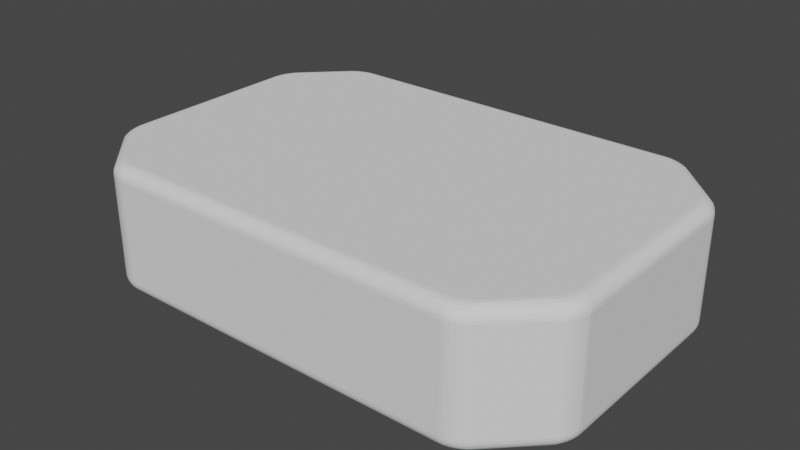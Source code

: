 # Source: losers_field.blend  (saved by Blender 2.93.21; exported with 4.5.12 LTS)
import bpy
from mathutils import Matrix  # noqa: F401  (used for matrix-valued properties, if any)

bpy.ops.wm.read_factory_settings(use_empty=True)
scene = bpy.context.scene
scene.name = 'Scene'

# ---- collections
col_collection = bpy.data.collections.new('Collection'); scene.collection.children.link(col_collection)

# ---- world
world_world = bpy.data.worlds.new('World'); scene.world = world_world
world_world.use_nodes = True; world_world.node_tree.nodes.clear()
_N = world_world.node_tree.nodes; _L = world_world.node_tree.links
n0 = _N.new('ShaderNodeOutputWorld'); n0.name = 'World Output'; n0.location = (300, 300)
n1 = _N.new('ShaderNodeBackground'); n1.name = 'Background'; n1.location = (10, 300)
n1.inputs[0].default_value = (0.05088, 0.05088, 0.05088, 1.0)
_L.new(n1.outputs[0], n0.inputs[0])
n0.is_active_output = True
world_world.color = (0.05088, 0.05088, 0.05088)
world_world.use_sun_shadow = False
world_world.sun_shadow_jitter_overblur = 0.0

# ---- meshes
me_cube_001 = bpy.data.meshes.new('Cube.001')
me_cube_001.from_pydata([(0.0, 0.0, 0.0), (-120.0, 0.0, 6.0), (-114.0, 0.0, 0.0), (-119.8, 0.0, 4.447), (-119.2, 0.0, 3.0), (-118.2, 0.0, 1.757), (-117.0, 0.0, 0.8038), (-115.6, 0.0, 0.2044), (0.0, -74.0, 0.0), (0.0, -80.0, 6.0), (0.0, -75.55, 0.2044), (0.0, -77.0, 0.8038), (0.0, -78.24, 1.757), (0.0, -79.2, 3.0), (0.0, -79.8, 4.447), (-114.0, -41.23, 0.0), (-109.6, -51.96, 0.0), (-113.8, -43.01, 0.0), (-113.4, -44.97, 0.0), (-112.7, -46.98, 0.0), (-111.8, -48.89, 0.0), (-110.7, -50.59, 0.0), (-120.0, -43.86, 6.0), (-115.7, -54.34, 6.0), (-119.9, -45.59, 6.0), (-119.4, -47.51, 6.0), (-118.7, -49.47, 6.0), (-117.8, -51.35, 6.0), (-116.8, -53.01, 6.0), (-115.6, -41.89, 0.2044), (-111.1, -52.59, 0.2044), (-115.4, -43.66, 0.2044), (-115.0, -45.62, 0.2044), (-114.3, -47.62, 0.2044), (-113.3, -49.54, 0.2044), (-112.3, -51.23, 0.2044), (-117.0, -42.51, 0.8038), (-112.6, -53.18, 0.8038), (-116.8, -44.28, 0.8038), (-116.4, -46.22, 0.8038), (-115.7, -48.22, 0.8038), (-114.8, -50.13, 0.8038), (-113.7, -51.82, 0.8038), (-118.2, -43.05, 1.757), (-113.8, -53.67, 1.757), (-118.1, -44.81, 1.757), (-117.7, -46.75, 1.757), (-117.0, -48.74, 1.757), (-116.0, -50.64, 1.757), (-115.0, -52.32, 1.757), (-119.2, -43.48, 3.0), (-114.8, -54.04, 3.0), (-119.0, -45.23, 3.0), (-118.6, -47.16, 3.0), (-117.9, -49.14, 3.0), (-117.0, -51.03, 3.0), (-116.0, -52.7, 3.0), (-119.8, -43.76, 4.447), (-115.4, -54.27, 4.447), (-119.6, -45.5, 4.447), (-119.2, -47.42, 4.447), (-118.5, -49.39, 4.447), (-117.6, -51.27, 4.447), (-116.6, -52.93, 4.447), (-91.96, -69.56, 0.0), (-81.23, -74.0, 0.0), (-90.59, -70.71, 0.0), (-88.89, -71.78, 0.0), (-86.98, -72.7, 0.0), (-84.97, -73.4, 0.0), (-83.01, -73.85, 0.0), (-94.34, -75.66, 6.0), (-83.86, -80.0, 6.0), (-93.01, -76.78, 6.0), (-91.35, -77.83, 6.0), (-89.47, -78.73, 6.0), (-87.51, -79.42, 6.0), (-85.59, -79.85, 6.0), (-92.59, -71.12, 0.2044), (-81.89, -75.55, 0.2044), (-91.23, -72.27, 0.2044), (-89.54, -73.34, 0.2044), (-87.62, -74.25, 0.2044), (-85.62, -74.96, 0.2044), (-83.66, -75.4, 0.2044), (-93.18, -72.58, 0.8038), (-82.51, -77.0, 0.8038), (-91.82, -73.72, 0.8038), (-90.13, -74.79, 0.8038), (-88.22, -75.71, 0.8038), (-86.22, -76.41, 0.8038), (-84.28, -76.85, 0.8038), (-93.67, -73.84, 1.757), (-83.05, -78.24, 1.757), (-92.32, -74.98, 1.757), (-90.64, -76.04, 1.757), (-88.74, -76.95, 1.757), (-86.75, -77.65, 1.757), (-84.81, -78.09, 1.757), (-94.04, -74.82, 3.0), (-83.48, -79.2, 3.0), (-92.7, -75.95, 3.0), (-91.03, -77.01, 3.0), (-89.14, -77.91, 3.0), (-87.16, -78.61, 3.0), (-85.23, -79.05, 3.0), (-94.27, -75.44, 4.447), (-83.76, -79.8, 4.447), (-92.93, -76.57, 4.447), (-91.27, -77.62, 4.447), (-89.39, -78.52, 4.447), (-87.42, -79.21, 4.447), (-85.5, -79.65, 4.447), (0.0, 0.0, 60.0), (-120.0, 0.0, 54.0), (-114.0, 0.0, 60.0), (-119.8, 0.0, 55.55), (-119.2, 0.0, 57.0), (-118.2, 0.0, 58.24), (-117.0, 0.0, 59.2), (-115.6, 0.0, 59.8), (0.0, -74.0, 60.0), (0.0, -80.0, 54.0), (0.0, -75.55, 59.8), (0.0, -77.0, 59.2), (0.0, -78.24, 58.24), (0.0, -79.2, 57.0), (0.0, -79.8, 55.55), (-114.0, -41.23, 60.0), (-109.6, -51.96, 60.0), (-113.8, -43.01, 60.0), (-113.4, -44.97, 60.0), (-112.7, -46.98, 60.0), (-111.8, -48.89, 60.0), (-110.7, -50.59, 60.0), (-120.0, -43.86, 54.0), (-115.7, -54.34, 54.0), (-119.9, -45.59, 54.0), (-119.4, -47.51, 54.0), (-118.7, -49.47, 54.0), (-117.8, -51.35, 54.0), (-116.8, -53.01, 54.0), (-115.6, -41.89, 59.8), (-111.1, -52.59, 59.8), (-115.4, -43.66, 59.8), (-115.0, -45.62, 59.8), (-114.3, -47.62, 59.8), (-113.3, -49.54, 59.8), (-112.3, -51.23, 59.8), (-117.0, -42.51, 59.2), (-112.6, -53.18, 59.2), (-116.8, -44.28, 59.2), (-116.4, -46.22, 59.2), (-115.7, -48.22, 59.2), (-114.8, -50.13, 59.2), (-113.7, -51.82, 59.2), (-118.2, -43.05, 58.24), (-113.8, -53.67, 58.24), (-118.1, -44.81, 58.24), (-117.7, -46.75, 58.24), (-117.0, -48.74, 58.24), (-116.0, -50.64, 58.24), (-115.0, -52.32, 58.24), (-119.2, -43.48, 57.0), (-114.8, -54.04, 57.0), (-119.0, -45.23, 57.0), (-118.6, -47.16, 57.0), (-117.9, -49.14, 57.0), (-117.0, -51.03, 57.0), (-116.0, -52.7, 57.0), (-119.8, -43.76, 55.55), (-115.4, -54.27, 55.55), (-119.6, -45.5, 55.55), (-119.2, -47.42, 55.55), (-118.5, -49.39, 55.55), (-117.6, -51.27, 55.55), (-116.6, -52.93, 55.55), (-91.96, -69.56, 60.0), (-81.23, -74.0, 60.0), (-90.59, -70.71, 60.0), (-88.89, -71.78, 60.0), (-86.98, -72.7, 60.0), (-84.97, -73.4, 60.0), (-83.01, -73.85, 60.0), (-94.34, -75.66, 54.0), (-83.86, -80.0, 54.0), (-93.01, -76.78, 54.0), (-91.35, -77.83, 54.0), (-89.47, -78.73, 54.0), (-87.51, -79.42, 54.0), (-85.59, -79.85, 54.0), (-92.59, -71.12, 59.8), (-81.89, -75.55, 59.8), (-91.23, -72.27, 59.8), (-89.54, -73.34, 59.8), (-87.62, -74.25, 59.8), (-85.62, -74.96, 59.8), (-83.66, -75.4, 59.8), (-93.18, -72.58, 59.2), (-82.51, -77.0, 59.2), (-91.82, -73.72, 59.2), (-90.13, -74.79, 59.2), (-88.22, -75.71, 59.2), (-86.22, -76.41, 59.2), (-84.28, -76.85, 59.2), (-93.67, -73.84, 58.24), (-83.05, -78.24, 58.24), (-92.32, -74.98, 58.24), (-90.64, -76.04, 58.24), (-88.74, -76.95, 58.24), (-86.75, -77.65, 58.24), (-84.81, -78.09, 58.24), (-94.04, -74.82, 57.0), (-83.48, -79.2, 57.0), (-92.7, -75.95, 57.0), (-91.03, -77.01, 57.0), (-89.14, -77.91, 57.0), (-87.16, -78.61, 57.0), (-85.23, -79.05, 57.0), (-94.27, -75.44, 55.55), (-83.76, -79.8, 55.55), (-92.93, -76.57, 55.55), (-91.27, -77.62, 55.55), (-89.39, -78.52, 55.55), (-87.42, -79.21, 55.55), (-85.5, -79.65, 55.55), (-120.0, 0.0, 30.0), (0.0, -80.0, 30.0), (-115.7, -54.34, 30.0), (-116.8, -53.01, 30.0), (-117.8, -51.35, 30.0), (-118.7, -49.47, 30.0), (-119.4, -47.51, 30.0), (-119.9, -45.6, 30.0), (-120.0, -43.86, 30.0), (-94.34, -75.66, 30.0), (-93.01, -76.78, 30.0), (-91.35, -77.83, 30.0), (-89.47, -78.73, 30.0), (-87.51, -79.42, 30.0), (-85.6, -79.85, 30.0), (-83.86, -80.0, 30.0)], [], [(0, 2, 15, 17, 18, 19, 20, 21, 16, 64, 66, 67, 68, 69, 70, 65, 8), (7, 29, 15, 2), (6, 36, 29, 7), (5, 43, 36, 6), (4, 50, 43, 5), (3, 57, 50, 4), (78, 30, 37, 85), (106, 58, 23, 71), (79, 10, 8, 65), (99, 51, 58, 106), (92, 44, 51, 99), (85, 37, 44, 92), (1, 22, 57, 3), (86, 11, 10, 79), (107, 14, 13, 100), (100, 13, 12, 93), (93, 12, 11, 86), (72, 9, 14, 107), (64, 16, 30, 78), (79, 65, 70, 84), (84, 70, 69, 83), (83, 69, 68, 82), (82, 68, 67, 81), (81, 67, 66, 80), (80, 66, 64, 78), (15, 29, 31, 17), (17, 31, 32, 18), (18, 32, 33, 19), (19, 33, 34, 20), (20, 34, 35, 21), (21, 35, 30, 16), (86, 79, 84, 91), (91, 84, 83, 90), (90, 83, 82, 89), (89, 82, 81, 88), (88, 81, 80, 87), (87, 80, 78, 85), (29, 36, 38, 31), (31, 38, 39, 32), (32, 39, 40, 33), (33, 40, 41, 34), (34, 41, 42, 35), (35, 42, 37, 30), (93, 86, 91, 98), (98, 91, 90, 97), (97, 90, 89, 96), (96, 89, 88, 95), (95, 88, 87, 94), (94, 87, 85, 92), (36, 43, 45, 38), (38, 45, 46, 39), (39, 46, 47, 40), (40, 47, 48, 41), (41, 48, 49, 42), (42, 49, 44, 37), (100, 93, 98, 105), (105, 98, 97, 104), (104, 97, 96, 103), (103, 96, 95, 102), (102, 95, 94, 101), (101, 94, 92, 99), (43, 50, 52, 45), (45, 52, 53, 46), (46, 53, 54, 47), (47, 54, 55, 48), (48, 55, 56, 49), (49, 56, 51, 44), (107, 100, 105, 112), (112, 105, 104, 111), (111, 104, 103, 110), (110, 103, 102, 109), (109, 102, 101, 108), (108, 101, 99, 106), (50, 57, 59, 52), (52, 59, 60, 53), (53, 60, 61, 54), (54, 61, 62, 55), (55, 62, 63, 56), (56, 63, 58, 51), (72, 107, 112, 77), (77, 112, 111, 76), (76, 111, 110, 75), (75, 110, 109, 74), (74, 109, 108, 73), (73, 108, 106, 71), (57, 22, 24, 59), (59, 24, 25, 60), (60, 25, 26, 61), (61, 26, 27, 62), (62, 27, 28, 63), (63, 28, 23, 58), (228, 23, 28, 229), (229, 28, 27, 230), (230, 27, 26, 231), (231, 26, 25, 232), (232, 25, 24, 233), (233, 24, 22, 234), (23, 228, 235, 71), (77, 240, 241, 72), (76, 239, 240, 77), (75, 238, 239, 76), (74, 237, 238, 75), (73, 236, 237, 74), (71, 235, 236, 73), (22, 1, 226, 234), (9, 72, 241, 227), (113, 121, 178, 183, 182, 181, 180, 179, 177, 129, 134, 133, 132, 131, 130, 128, 115), (120, 115, 128, 142), (119, 120, 142, 149), (118, 119, 149, 156), (117, 118, 156, 163), (116, 117, 163, 170), (191, 198, 150, 143), (219, 184, 136, 171), (192, 178, 121, 123), (212, 219, 171, 164), (205, 212, 164, 157), (198, 205, 157, 150), (114, 116, 170, 135), (199, 192, 123, 124), (220, 213, 126, 127), (213, 206, 125, 126), (206, 199, 124, 125), (185, 220, 127, 122), (177, 191, 143, 129), (192, 197, 183, 178), (197, 196, 182, 183), (196, 195, 181, 182), (195, 194, 180, 181), (194, 193, 179, 180), (193, 191, 177, 179), (128, 130, 144, 142), (130, 131, 145, 144), (131, 132, 146, 145), (132, 133, 147, 146), (133, 134, 148, 147), (134, 129, 143, 148), (199, 204, 197, 192), (204, 203, 196, 197), (203, 202, 195, 196), (202, 201, 194, 195), (201, 200, 193, 194), (200, 198, 191, 193), (142, 144, 151, 149), (144, 145, 152, 151), (145, 146, 153, 152), (146, 147, 154, 153), (147, 148, 155, 154), (148, 143, 150, 155), (206, 211, 204, 199), (211, 210, 203, 204), (210, 209, 202, 203), (209, 208, 201, 202), (208, 207, 200, 201), (207, 205, 198, 200), (149, 151, 158, 156), (151, 152, 159, 158), (152, 153, 160, 159), (153, 154, 161, 160), (154, 155, 162, 161), (155, 150, 157, 162), (213, 218, 211, 206), (218, 217, 210, 211), (217, 216, 209, 210), (216, 215, 208, 209), (215, 214, 207, 208), (214, 212, 205, 207), (156, 158, 165, 163), (158, 159, 166, 165), (159, 160, 167, 166), (160, 161, 168, 167), (161, 162, 169, 168), (162, 157, 164, 169), (220, 225, 218, 213), (225, 224, 217, 218), (224, 223, 216, 217), (223, 222, 215, 216), (222, 221, 214, 215), (221, 219, 212, 214), (163, 165, 172, 170), (165, 166, 173, 172), (166, 167, 174, 173), (167, 168, 175, 174), (168, 169, 176, 175), (169, 164, 171, 176), (185, 190, 225, 220), (190, 189, 224, 225), (189, 188, 223, 224), (188, 187, 222, 223), (187, 186, 221, 222), (186, 184, 219, 221), (170, 172, 137, 135), (172, 173, 138, 137), (173, 174, 139, 138), (174, 175, 140, 139), (175, 176, 141, 140), (176, 171, 136, 141), (228, 229, 141, 136), (229, 230, 140, 141), (230, 231, 139, 140), (231, 232, 138, 139), (232, 233, 137, 138), (233, 234, 135, 137), (136, 184, 235, 228), (190, 185, 241, 240), (189, 190, 240, 239), (188, 189, 239, 238), (187, 188, 238, 237), (186, 187, 237, 236), (184, 186, 236, 235), (135, 234, 226, 114), (122, 227, 241, 185)])
_uv = me_cube_001.uv_layers.new(name='UVMap')
_uv.uv.foreach_set('vector', [0.75, 0.625, 0.8688, 0.625, 0.8687, 0.6894, 0.8686, 0.6922, 0.8681, 0.6953, 0.8683, 0.699, 0.8664, 0.7014, 0.8653, 0.7041, 0.8641, 0.7062, 0.8458, 0.7337, 0.8444, 0.7355, 0.8426, 0.7372, 0.841, 0.7399, 0.8385, 0.7397, 0.8365, 0.7404, 0.8346, 0.7406, 0.75, 0.7406, 0.8704, 0.625, 0.8704, 0.6904, 0.8687, 0.6894, 0.8688, 0.625, 0.8719, 0.625, 0.8719, 0.6914, 0.8704, 0.6904, 0.8704, 0.625, 0.875, 0.625, 0.8748, 0.6931, 0.8719, 0.6914, 0.8719, 0.625, 0.875, 0.625, 0.8749, 0.6933, 0.8748, 0.6931, 0.875, 0.625, 0.875, 0.625, 0.875, 0.6935, 0.8749, 0.6933, 0.875, 0.625, 0.8465, 0.7361, 0.8657, 0.7072, 0.8673, 0.7081, 0.8471, 0.7384, 0.8483, 0.7431, 0.8704, 0.7099, 0.8705, 0.7099, 0.8483, 0.7432, 0.8353, 0.7431, 0.75, 0.7431, 0.75, 0.7406, 0.8346, 0.7406, 0.8483, 0.7429, 0.8703, 0.71, 0.8704, 0.7099, 0.8483, 0.7431, 0.8484, 0.7425, 0.87, 0.71, 0.8703, 0.71, 0.8483, 0.7429, 0.8471, 0.7384, 0.8673, 0.7081, 0.87, 0.71, 0.8484, 0.7425, 0.875, 0.625, 0.875, 0.6935, 0.875, 0.6935, 0.875, 0.625, 0.8359, 0.7453, 0.75, 0.7453, 0.75, 0.7431, 0.8353, 0.7431, 0.8373, 0.75, 0.75, 0.75, 0.75, 0.75, 0.8372, 0.7498, 0.8372, 0.7498, 0.75, 0.75, 0.75, 0.75, 0.8371, 0.7496, 0.8371, 0.7496, 0.75, 0.75, 0.75, 0.7453, 0.8359, 0.7453, 0.8374, 0.75, 0.75, 0.75, 0.75, 0.75, 0.8373, 0.75, 0.8458, 0.7337, 0.8641, 0.7062, 0.8657, 0.7072, 0.8465, 0.7361, 0.8353, 0.7431, 0.8346, 0.7406, 0.8365, 0.7404, 0.8371, 0.7428, 0.8371, 0.7428, 0.8365, 0.7404, 0.8385, 0.7397, 0.8392, 0.7422, 0.8392, 0.7422, 0.8385, 0.7397, 0.841, 0.7399, 0.8416, 0.7421, 0.8416, 0.7421, 0.841, 0.7399, 0.8426, 0.7372, 0.8433, 0.7396, 0.8433, 0.7396, 0.8426, 0.7372, 0.8444, 0.7355, 0.845, 0.7379, 0.845, 0.7379, 0.8444, 0.7355, 0.8458, 0.7337, 0.8465, 0.7361, 0.8687, 0.6894, 0.8704, 0.6904, 0.8702, 0.6932, 0.8686, 0.6922, 0.8686, 0.6922, 0.8702, 0.6932, 0.8698, 0.6963, 0.8681, 0.6953, 0.8681, 0.6953, 0.8698, 0.6963, 0.8697, 0.6998, 0.8683, 0.699, 0.8683, 0.699, 0.8697, 0.6998, 0.8681, 0.7025, 0.8664, 0.7014, 0.8664, 0.7014, 0.8681, 0.7025, 0.867, 0.7051, 0.8653, 0.7041, 0.8653, 0.7041, 0.867, 0.7051, 0.8657, 0.7072, 0.8641, 0.7062, 0.8359, 0.7453, 0.8353, 0.7431, 0.8371, 0.7428, 0.8378, 0.745, 0.8378, 0.745, 0.8371, 0.7428, 0.8392, 0.7422, 0.8397, 0.7443, 0.8397, 0.7443, 0.8392, 0.7422, 0.8416, 0.7421, 0.8422, 0.7444, 0.8422, 0.7444, 0.8416, 0.7421, 0.8433, 0.7396, 0.8439, 0.7417, 0.8439, 0.7417, 0.8433, 0.7396, 0.845, 0.7379, 0.8456, 0.7402, 0.8456, 0.7402, 0.845, 0.7379, 0.8465, 0.7361, 0.8471, 0.7384, 0.8704, 0.6904, 0.8719, 0.6914, 0.8717, 0.6941, 0.8702, 0.6932, 0.8702, 0.6932, 0.8717, 0.6941, 0.8712, 0.6971, 0.8698, 0.6963, 0.8698, 0.6963, 0.8712, 0.6971, 0.8713, 0.7008, 0.8697, 0.6998, 0.8697, 0.6998, 0.8713, 0.7008, 0.8695, 0.7033, 0.8681, 0.7025, 0.8681, 0.7025, 0.8695, 0.7033, 0.8684, 0.706, 0.867, 0.7051, 0.867, 0.7051, 0.8684, 0.706, 0.8673, 0.7081, 0.8657, 0.7072, 0.8371, 0.7496, 0.8359, 0.7453, 0.8378, 0.745, 0.8389, 0.7494, 0.8389, 0.7494, 0.8378, 0.745, 0.8397, 0.7443, 0.8409, 0.7489, 0.8409, 0.7489, 0.8397, 0.7443, 0.8422, 0.7444, 0.8432, 0.7481, 0.8432, 0.7481, 0.8422, 0.7444, 0.8439, 0.7417, 0.8453, 0.7462, 0.8453, 0.7462, 0.8439, 0.7417, 0.8456, 0.7402, 0.847, 0.7444, 0.847, 0.7444, 0.8456, 0.7402, 0.8471, 0.7384, 0.8484, 0.7425, 0.8719, 0.6914, 0.8748, 0.6931, 0.8746, 0.6959, 0.8717, 0.6941, 0.8717, 0.6941, 0.8746, 0.6959, 0.8743, 0.6989, 0.8712, 0.6971, 0.8712, 0.6971, 0.8743, 0.6989, 0.8737, 0.7023, 0.8713, 0.7008, 0.8713, 0.7008, 0.8737, 0.7023, 0.8725, 0.7054, 0.8695, 0.7033, 0.8695, 0.7033, 0.8725, 0.7054, 0.8713, 0.7079, 0.8684, 0.706, 0.8684, 0.706, 0.8713, 0.7079, 0.87, 0.71, 0.8673, 0.7081, 0.8372, 0.7498, 0.8371, 0.7496, 0.8389, 0.7494, 0.8391, 0.7498, 0.8391, 0.7498, 0.8389, 0.7494, 0.8409, 0.7489, 0.8411, 0.7498, 0.8411, 0.7498, 0.8409, 0.7489, 0.8432, 0.7481, 0.8437, 0.7498, 0.8437, 0.7498, 0.8432, 0.7481, 0.8453, 0.7462, 0.8455, 0.747, 0.8455, 0.747, 0.8453, 0.7462, 0.847, 0.7444, 0.847, 0.7449, 0.847, 0.7449, 0.847, 0.7444, 0.8484, 0.7425, 0.8483, 0.7429, 0.8748, 0.6931, 0.8749, 0.6933, 0.8749, 0.6961, 0.8746, 0.6959, 0.8746, 0.6959, 0.8749, 0.6961, 0.8749, 0.6992, 0.8743, 0.6989, 0.8743, 0.6989, 0.8749, 0.6992, 0.8748, 0.703, 0.8737, 0.7023, 0.8737, 0.7023, 0.8748, 0.703, 0.873, 0.7058, 0.8725, 0.7054, 0.8725, 0.7054, 0.873, 0.7058, 0.8716, 0.708, 0.8713, 0.7079, 0.8713, 0.7079, 0.8716, 0.708, 0.8703, 0.71, 0.87, 0.71, 0.8373, 0.75, 0.8372, 0.7498, 0.8391, 0.7498, 0.8391, 0.75, 0.8391, 0.75, 0.8391, 0.7498, 0.8411, 0.7498, 0.8412, 0.7499, 0.8412, 0.7499, 0.8411, 0.7498, 0.8437, 0.7498, 0.8437, 0.7499, 0.8437, 0.7499, 0.8437, 0.7498, 0.8455, 0.747, 0.8456, 0.7472, 0.8456, 0.7472, 0.8455, 0.747, 0.847, 0.7449, 0.847, 0.7451, 0.847, 0.7451, 0.847, 0.7449, 0.8483, 0.7429, 0.8483, 0.7431, 0.8749, 0.6933, 0.875, 0.6935, 0.875, 0.6962, 0.8749, 0.6961, 0.8749, 0.6961, 0.875, 0.6962, 0.875, 0.6992, 0.8749, 0.6992, 0.8749, 0.6992, 0.875, 0.6992, 0.875, 0.7031, 0.8748, 0.703, 0.8748, 0.703, 0.875, 0.7031, 0.8731, 0.7058, 0.873, 0.7058, 0.873, 0.7058, 0.8731, 0.7058, 0.8717, 0.708, 0.8716, 0.708, 0.8716, 0.708, 0.8717, 0.708, 0.8704, 0.7099, 0.8703, 0.71, 0.8374, 0.75, 0.8373, 0.75, 0.8391, 0.75, 0.8392, 0.75, 0.8392, 0.75, 0.8391, 0.75, 0.8412, 0.7499, 0.8412, 0.75, 0.8412, 0.75, 0.8412, 0.7499, 0.8437, 0.7499, 0.8437, 0.75, 0.8437, 0.75, 0.8437, 0.7499, 0.8456, 0.7472, 0.8456, 0.7473, 0.8456, 0.7473, 0.8456, 0.7472, 0.847, 0.7451, 0.847, 0.7451, 0.847, 0.7451, 0.847, 0.7451, 0.8483, 0.7431, 0.8483, 0.7432, 0.875, 0.6935, 0.875, 0.6935, 0.875, 0.6962, 0.875, 0.6962, 0.875, 0.6962, 0.875, 0.6962, 0.875, 0.6992, 0.875, 0.6992, 0.875, 0.6992, 0.875, 0.6992, 0.875, 0.7031, 0.875, 0.7031, 0.875, 0.7031, 0.875, 0.7031, 0.8732, 0.7059, 0.8731, 0.7058, 0.8731, 0.7058, 0.8732, 0.7059, 0.8718, 0.708, 0.8717, 0.708, 0.8717, 0.708, 0.8718, 0.708, 0.8705, 0.7099, 0.8704, 0.7099, 0.8705, 0.7099, 0.8705, 0.7099, 0.8718, 0.708, 0.8718, 0.708, 0.8718, 0.708, 0.8718, 0.708, 0.8732, 0.7059, 0.8732, 0.7059, 0.8732, 0.7059, 0.8732, 0.7059, 0.875, 0.7031, 0.875, 0.7031, 0.875, 0.7031, 0.875, 0.7031, 0.875, 0.6992, 0.875, 0.6992, 0.875, 0.6992, 0.875, 0.6992, 0.875, 0.6962, 0.875, 0.6962, 0.875, 0.6962, 0.875, 0.6962, 0.875, 0.6935, 0.875, 0.6935, 0.8705, 0.7099, 0.8705, 0.7099, 0.8483, 0.7432, 0.8483, 0.7432, 0.8392, 0.75, 0.8392, 0.75, 0.8374, 0.75, 0.8374, 0.75, 0.8412, 0.75, 0.8412, 0.75, 0.8392, 0.75, 0.8392, 0.75, 0.8437, 0.75, 0.8437, 0.75, 0.8412, 0.75, 0.8412, 0.75, 0.8456, 0.7473, 0.8456, 0.7473, 0.8437, 0.75, 0.8437, 0.75, 0.847, 0.7451, 0.847, 0.7451, 0.8456, 0.7473, 0.8456, 0.7473, 0.8483, 0.7432, 0.8483, 0.7432, 0.847, 0.7451, 0.847, 0.7451, 0.875, 0.6935, 0.875, 0.625, 0.875, 0.625, 0.875, 0.6935, 0.75, 0.75, 0.8374, 0.75, 0.8374, 0.75, 0.75, 0.75, 0.75, 0.625, 0.75, 0.7406, 0.8346, 0.7406, 0.8365, 0.7404, 0.8385, 0.7397, 0.841, 0.7399, 0.8426, 0.7372, 0.8444, 0.7355, 0.8458, 0.7337, 0.8641, 0.7062, 0.8653, 0.7041, 0.8664, 0.7014, 0.8683, 0.699, 0.8681, 0.6953, 0.8686, 0.6922, 0.8687, 0.6894, 0.8688, 0.625, 0.8704, 0.625, 0.8688, 0.625, 0.8687, 0.6894, 0.8704, 0.6904, 0.8719, 0.625, 0.8704, 0.625, 0.8704, 0.6904, 0.8719, 0.6914, 0.875, 0.625, 0.8719, 0.625, 0.8719, 0.6914, 0.8748, 0.6931, 0.875, 0.625, 0.875, 0.625, 0.8748, 0.6931, 0.8749, 0.6933, 0.875, 0.625, 0.875, 0.625, 0.8749, 0.6933, 0.875, 0.6935, 0.8465, 0.7361, 0.8471, 0.7384, 0.8673, 0.7081, 0.8657, 0.7072, 0.8483, 0.7431, 0.8483, 0.7432, 0.8705, 0.7099, 0.8704, 0.7099, 0.8353, 0.7431, 0.8346, 0.7406, 0.75, 0.7406, 0.75, 0.7431, 0.8483, 0.7429, 0.8483, 0.7431, 0.8704, 0.7099, 0.8703, 0.71, 0.8484, 0.7425, 0.8483, 0.7429, 0.8703, 0.71, 0.87, 0.71, 0.8471, 0.7384, 0.8484, 0.7425, 0.87, 0.71, 0.8673, 0.7081, 0.875, 0.625, 0.875, 0.625, 0.875, 0.6935, 0.875, 0.6935, 0.8359, 0.7453, 0.8353, 0.7431, 0.75, 0.7431, 0.75, 0.7453, 0.8373, 0.75, 0.8372, 0.7498, 0.75, 0.75, 0.75, 0.75, 0.8372, 0.7498, 0.8371, 0.7496, 0.75, 0.75, 0.75, 0.75, 0.8371, 0.7496, 0.8359, 0.7453, 0.75, 0.7453, 0.75, 0.75, 0.8374, 0.75, 0.8373, 0.75, 0.75, 0.75, 0.75, 0.75, 0.8458, 0.7337, 0.8465, 0.7361, 0.8657, 0.7072, 0.8641, 0.7062, 0.8353, 0.7431, 0.8371, 0.7428, 0.8365, 0.7404, 0.8346, 0.7406, 0.8371, 0.7428, 0.8392, 0.7422, 0.8385, 0.7397, 0.8365, 0.7404, 0.8392, 0.7422, 0.8416, 0.7421, 0.841, 0.7399, 0.8385, 0.7397, 0.8416, 0.7421, 0.8433, 0.7396, 0.8426, 0.7372, 0.841, 0.7399, 0.8433, 0.7396, 0.845, 0.7379, 0.8444, 0.7355, 0.8426, 0.7372, 0.845, 0.7379, 0.8465, 0.7361, 0.8458, 0.7337, 0.8444, 0.7355, 0.8687, 0.6894, 0.8686, 0.6922, 0.8702, 0.6932, 0.8704, 0.6904, 0.8686, 0.6922, 0.8681, 0.6953, 0.8698, 0.6963, 0.8702, 0.6932, 0.8681, 0.6953, 0.8683, 0.699, 0.8697, 0.6998, 0.8698, 0.6963, 0.8683, 0.699, 0.8664, 0.7014, 0.8681, 0.7025, 0.8697, 0.6998, 0.8664, 0.7014, 0.8653, 0.7041, 0.867, 0.7051, 0.8681, 0.7025, 0.8653, 0.7041, 0.8641, 0.7062, 0.8657, 0.7072, 0.867, 0.7051, 0.8359, 0.7453, 0.8378, 0.745, 0.8371, 0.7428, 0.8353, 0.7431, 0.8378, 0.745, 0.8397, 0.7443, 0.8392, 0.7422, 0.8371, 0.7428, 0.8397, 0.7443, 0.8422, 0.7444, 0.8416, 0.7421, 0.8392, 0.7422, 0.8422, 0.7444, 0.8439, 0.7417, 0.8433, 0.7396, 0.8416, 0.7421, 0.8439, 0.7417, 0.8456, 0.7402, 0.845, 0.7379, 0.8433, 0.7396, 0.8456, 0.7402, 0.8471, 0.7384, 0.8465, 0.7361, 0.845, 0.7379, 0.8704, 0.6904, 0.8702, 0.6932, 0.8717, 0.6941, 0.8719, 0.6914, 0.8702, 0.6932, 0.8698, 0.6963, 0.8712, 0.6971, 0.8717, 0.6941, 0.8698, 0.6963, 0.8697, 0.6998, 0.8713, 0.7008, 0.8712, 0.6971, 0.8697, 0.6998, 0.8681, 0.7025, 0.8695, 0.7033, 0.8713, 0.7008, 0.8681, 0.7025, 0.867, 0.7051, 0.8684, 0.706, 0.8695, 0.7033, 0.867, 0.7051, 0.8657, 0.7072, 0.8673, 0.7081, 0.8684, 0.706, 0.8371, 0.7496, 0.8389, 0.7494, 0.8378, 0.745, 0.8359, 0.7453, 0.8389, 0.7494, 0.8409, 0.7489, 0.8397, 0.7443, 0.8378, 0.745, 0.8409, 0.7489, 0.8432, 0.7481, 0.8422, 0.7444, 0.8397, 0.7443, 0.8432, 0.7481, 0.8453, 0.7462, 0.8439, 0.7417, 0.8422, 0.7444, 0.8453, 0.7462, 0.847, 0.7444, 0.8456, 0.7402, 0.8439, 0.7417, 0.847, 0.7444, 0.8484, 0.7425, 0.8471, 0.7384, 0.8456, 0.7402, 0.8719, 0.6914, 0.8717, 0.6941, 0.8746, 0.6959, 0.8748, 0.6931, 0.8717, 0.6941, 0.8712, 0.6971, 0.8743, 0.6989, 0.8746, 0.6959, 0.8712, 0.6971, 0.8713, 0.7008, 0.8737, 0.7023, 0.8743, 0.6989, 0.8713, 0.7008, 0.8695, 0.7033, 0.8725, 0.7054, 0.8737, 0.7023, 0.8695, 0.7033, 0.8684, 0.706, 0.8713, 0.7079, 0.8725, 0.7054, 0.8684, 0.706, 0.8673, 0.7081, 0.87, 0.71, 0.8713, 0.7079, 0.8372, 0.7498, 0.8391, 0.7498, 0.8389, 0.7494, 0.8371, 0.7496, 0.8391, 0.7498, 0.8411, 0.7498, 0.8409, 0.7489, 0.8389, 0.7494, 0.8411, 0.7498, 0.8437, 0.7498, 0.8432, 0.7481, 0.8409, 0.7489, 0.8437, 0.7498, 0.8455, 0.747, 0.8453, 0.7462, 0.8432, 0.7481, 0.8455, 0.747, 0.847, 0.7449, 0.847, 0.7444, 0.8453, 0.7462, 0.847, 0.7449, 0.8483, 0.7429, 0.8484, 0.7425, 0.847, 0.7444, 0.8748, 0.6931, 0.8746, 0.6959, 0.8749, 0.6961, 0.8749, 0.6933, 0.8746, 0.6959, 0.8743, 0.6989, 0.8749, 0.6992, 0.8749, 0.6961, 0.8743, 0.6989, 0.8737, 0.7023, 0.8748, 0.703, 0.8749, 0.6992, 0.8737, 0.7023, 0.8725, 0.7054, 0.873, 0.7058, 0.8748, 0.703, 0.8725, 0.7054, 0.8713, 0.7079, 0.8716, 0.708, 0.873, 0.7058, 0.8713, 0.7079, 0.87, 0.71, 0.8703, 0.71, 0.8716, 0.708, 0.8373, 0.75, 0.8391, 0.75, 0.8391, 0.7498, 0.8372, 0.7498, 0.8391, 0.75, 0.8412, 0.7499, 0.8411, 0.7498, 0.8391, 0.7498, 0.8412, 0.7499, 0.8437, 0.7499, 0.8437, 0.7498, 0.8411, 0.7498, 0.8437, 0.7499, 0.8456, 0.7472, 0.8455, 0.747, 0.8437, 0.7498, 0.8456, 0.7472, 0.847, 0.7451, 0.847, 0.7449, 0.8455, 0.747, 0.847, 0.7451, 0.8483, 0.7431, 0.8483, 0.7429, 0.847, 0.7449, 0.8749, 0.6933, 0.8749, 0.6961, 0.875, 0.6962, 0.875, 0.6935, 0.8749, 0.6961, 0.8749, 0.6992, 0.875, 0.6992, 0.875, 0.6962, 0.8749, 0.6992, 0.8748, 0.703, 0.875, 0.7031, 0.875, 0.6992, 0.8748, 0.703, 0.873, 0.7058, 0.8731, 0.7058, 0.875, 0.7031, 0.873, 0.7058, 0.8716, 0.708, 0.8717, 0.708, 0.8731, 0.7058, 0.8716, 0.708, 0.8703, 0.71, 0.8704, 0.7099, 0.8717, 0.708, 0.8374, 0.75, 0.8392, 0.75, 0.8391, 0.75, 0.8373, 0.75, 0.8392, 0.75, 0.8412, 0.75, 0.8412, 0.7499, 0.8391, 0.75, 0.8412, 0.75, 0.8437, 0.75, 0.8437, 0.7499, 0.8412, 0.7499, 0.8437, 0.75, 0.8456, 0.7473, 0.8456, 0.7472, 0.8437, 0.7499, 0.8456, 0.7473, 0.847, 0.7451, 0.847, 0.7451, 0.8456, 0.7472, 0.847, 0.7451, 0.8483, 0.7432, 0.8483, 0.7431, 0.847, 0.7451, 0.875, 0.6935, 0.875, 0.6962, 0.875, 0.6962, 0.875, 0.6935, 0.875, 0.6962, 0.875, 0.6992, 0.875, 0.6992, 0.875, 0.6962, 0.875, 0.6992, 0.875, 0.7031, 0.875, 0.7031, 0.875, 0.6992, 0.875, 0.7031, 0.8731, 0.7058, 0.8732, 0.7059, 0.875, 0.7031, 0.8731, 0.7058, 0.8717, 0.708, 0.8718, 0.708, 0.8732, 0.7059, 0.8717, 0.708, 0.8704, 0.7099, 0.8705, 0.7099, 0.8718, 0.708, 0.8705, 0.7099, 0.8718, 0.708, 0.8718, 0.708, 0.8705, 0.7099, 0.8718, 0.708, 0.8732, 0.7059, 0.8732, 0.7059, 0.8718, 0.708, 0.8732, 0.7059, 0.875, 0.7031, 0.875, 0.7031, 0.8732, 0.7059, 0.875, 0.7031, 0.875, 0.6992, 0.875, 0.6992, 0.875, 0.7031, 0.875, 0.6992, 0.875, 0.6962, 0.875, 0.6962, 0.875, 0.6992, 0.875, 0.6962, 0.875, 0.6935, 0.875, 0.6935, 0.875, 0.6962, 0.8705, 0.7099, 0.8483, 0.7432, 0.8483, 0.7432, 0.8705, 0.7099, 0.8392, 0.75, 0.8374, 0.75, 0.8374, 0.75, 0.8392, 0.75, 0.8412, 0.75, 0.8392, 0.75, 0.8392, 0.75, 0.8412, 0.75, 0.8437, 0.75, 0.8412, 0.75, 0.8412, 0.75, 0.8437, 0.75, 0.8456, 0.7473, 0.8437, 0.75, 0.8437, 0.75, 0.8456, 0.7473, 0.847, 0.7451, 0.8456, 0.7473, 0.8456, 0.7473, 0.847, 0.7451, 0.8483, 0.7432, 0.847, 0.7451, 0.847, 0.7451, 0.8483, 0.7432, 0.875, 0.6935, 0.875, 0.6935, 0.875, 0.625, 0.875, 0.625, 0.75, 0.75, 0.75, 0.75, 0.8374, 0.75, 0.8374, 0.75])
me_cube_001.use_remesh_fix_poles = True
me_cube_001.use_remesh_preserve_attributes = False
me_cube_001.update()

# ---- objects
ob_losers_field = bpy.data.objects.new('losers_field', me_cube_001)

# ---- transforms, parenting, visibility, modifiers, constraints
ob_losers_field.location = (0.0, 0.0, 0.0)
_m = ob_losers_field.modifiers.new('Mirror', 'MIRROR')
_m.use_axis = (True, True, False)
_m.use_clip = True

# ---- collection membership
col_collection.objects.link(ob_losers_field)

# ---- scene / render settings (as saved in the file)
scene.frame_start = 1; scene.frame_end = 250; scene.frame_set(1)
scene.render.engine = 'BLENDER_EEVEE_NEXT'
scene.cycles.use_denoising = False
scene.cycles.samples = 128
scene.cycles.sampling_pattern = 'TABULATED_SOBOL'
scene.cycles.use_adaptive_sampling = False
scene.cycles.use_light_tree = False
scene.view_settings.view_transform = 'Filmic'
bpy.context.view_layer.update()

# ---- added for rendering (the .blend has no active camera and no usable light): camera, sun
cam_auto = bpy.data.cameras.new('AutoCamera')
cam_auto.lens = 50.0
cam_auto.sensor_width = 36.0
cam_auto.clip_end = 4783.9
ob_auto_camera = bpy.data.objects.new('AutoCamera', cam_auto)
scene.collection.objects.link(ob_auto_camera)
ob_auto_camera.location = (272.588, -327.106, 248.071)
ob_auto_camera.rotation_euler = (1.09748, -7.21219e-08, 0.694738)
scene.camera = ob_auto_camera
light_auto_sun = bpy.data.lights.new('AutoSun', 'SUN')
light_auto_sun.energy = 3.0
light_auto_sun.angle = 0.0523599
ob_auto_sun = bpy.data.objects.new('AutoSun', light_auto_sun)
scene.collection.objects.link(ob_auto_sun)
ob_auto_sun.rotation_euler = (0.872665, 0.174533, 0.523599)
bpy.context.view_layer.update()
